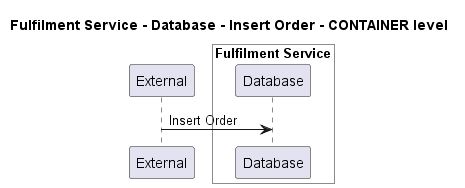

The diagram above was rendered by PlantUML. Its source (embedded in the PNG):
@startuml
!pragma layout smetana

title Fulfilment Service - Database - Insert Order - CONTAINER level

participant "External" as C4InterFlow.SoftwareSystems.ExternalSystem

box "Fulfilment Service" #White
    participant "Database" as ECommercePlatform.SoftwareSystems.FulfilmentService.Containers.Database
end box


C4InterFlow.SoftwareSystems.ExternalSystem -> ECommercePlatform.SoftwareSystems.FulfilmentService.Containers.Database : Insert Order


@enduml